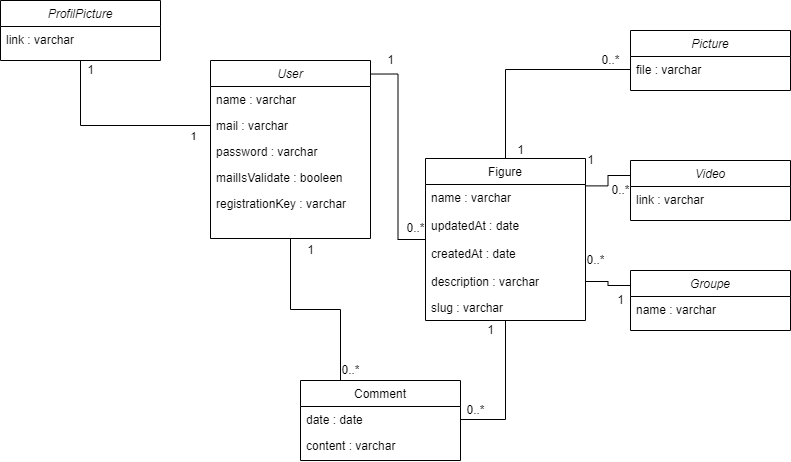

The diagram above was exported from draw.io. Its source (the exported page's mxGraphModel, read from the mxfile embedded in the PNG):
<mxGraphModel dx="870" dy="586" grid="1" gridSize="10" guides="1" tooltips="1" connect="1" arrows="1" fold="1" page="1" pageScale="1" pageWidth="827" pageHeight="1169" math="0" shadow="0">
  <root>
    <mxCell id="WIyWlLk6GJQsqaUBKTNV-0" />
    <mxCell id="WIyWlLk6GJQsqaUBKTNV-1" parent="WIyWlLk6GJQsqaUBKTNV-0" />
    <mxCell id="zkfFHV4jXpPFQw0GAbJ--0" value="User" style="swimlane;fontStyle=2;align=center;verticalAlign=top;childLayout=stackLayout;horizontal=1;startSize=26;horizontalStack=0;resizeParent=1;resizeLast=0;collapsible=1;marginBottom=0;rounded=0;shadow=0;strokeWidth=1;" parent="WIyWlLk6GJQsqaUBKTNV-1" vertex="1">
      <mxGeometry x="220" y="80" width="160" height="178" as="geometry">
        <mxRectangle x="230" y="140" width="160" height="26" as="alternateBounds" />
      </mxGeometry>
    </mxCell>
    <mxCell id="zkfFHV4jXpPFQw0GAbJ--1" value="name : varchar" style="text;align=left;verticalAlign=top;spacingLeft=4;spacingRight=4;overflow=hidden;rotatable=0;points=[[0,0.5],[1,0.5]];portConstraint=eastwest;" parent="zkfFHV4jXpPFQw0GAbJ--0" vertex="1">
      <mxGeometry y="26" width="160" height="26" as="geometry" />
    </mxCell>
    <mxCell id="zkfFHV4jXpPFQw0GAbJ--2" value="mail : varchar" style="text;align=left;verticalAlign=top;spacingLeft=4;spacingRight=4;overflow=hidden;rotatable=0;points=[[0,0.5],[1,0.5]];portConstraint=eastwest;rounded=0;shadow=0;html=0;" parent="zkfFHV4jXpPFQw0GAbJ--0" vertex="1">
      <mxGeometry y="52" width="160" height="26" as="geometry" />
    </mxCell>
    <mxCell id="zkfFHV4jXpPFQw0GAbJ--3" value="password : varchar" style="text;align=left;verticalAlign=top;spacingLeft=4;spacingRight=4;overflow=hidden;rotatable=0;points=[[0,0.5],[1,0.5]];portConstraint=eastwest;rounded=0;shadow=0;html=0;" parent="zkfFHV4jXpPFQw0GAbJ--0" vertex="1">
      <mxGeometry y="78" width="160" height="26" as="geometry" />
    </mxCell>
    <mxCell id="9KZTzkQGTmBvbCvsYZd1-0" value="mailIsValidate : booleen" style="text;align=left;verticalAlign=top;spacingLeft=4;spacingRight=4;overflow=hidden;rotatable=0;points=[[0,0.5],[1,0.5]];portConstraint=eastwest;rounded=0;shadow=0;html=0;" parent="zkfFHV4jXpPFQw0GAbJ--0" vertex="1">
      <mxGeometry y="104" width="160" height="26" as="geometry" />
    </mxCell>
    <mxCell id="9KZTzkQGTmBvbCvsYZd1-1" value="registrationKey : varchar" style="text;align=left;verticalAlign=top;spacingLeft=4;spacingRight=4;overflow=hidden;rotatable=0;points=[[0,0.5],[1,0.5]];portConstraint=eastwest;rounded=0;shadow=0;html=0;" parent="zkfFHV4jXpPFQw0GAbJ--0" vertex="1">
      <mxGeometry y="130" width="160" height="26" as="geometry" />
    </mxCell>
    <mxCell id="9KZTzkQGTmBvbCvsYZd1-21" style="edgeStyle=orthogonalEdgeStyle;rounded=0;orthogonalLoop=1;jettySize=auto;html=1;exitX=0.25;exitY=0;exitDx=0;exitDy=0;entryX=0.5;entryY=1;entryDx=0;entryDy=0;endArrow=none;endFill=0;" parent="WIyWlLk6GJQsqaUBKTNV-1" source="zkfFHV4jXpPFQw0GAbJ--6" target="zkfFHV4jXpPFQw0GAbJ--0" edge="1">
      <mxGeometry relative="1" as="geometry" />
    </mxCell>
    <mxCell id="zkfFHV4jXpPFQw0GAbJ--6" value="Comment" style="swimlane;fontStyle=0;align=center;verticalAlign=top;childLayout=stackLayout;horizontal=1;startSize=26;horizontalStack=0;resizeParent=1;resizeLast=0;collapsible=1;marginBottom=0;rounded=0;shadow=0;strokeWidth=1;" parent="WIyWlLk6GJQsqaUBKTNV-1" vertex="1">
      <mxGeometry x="310" y="400" width="160" height="80" as="geometry">
        <mxRectangle x="130" y="380" width="160" height="26" as="alternateBounds" />
      </mxGeometry>
    </mxCell>
    <mxCell id="zkfFHV4jXpPFQw0GAbJ--7" value="date : date" style="text;align=left;verticalAlign=top;spacingLeft=4;spacingRight=4;overflow=hidden;rotatable=0;points=[[0,0.5],[1,0.5]];portConstraint=eastwest;" parent="zkfFHV4jXpPFQw0GAbJ--6" vertex="1">
      <mxGeometry y="26" width="160" height="26" as="geometry" />
    </mxCell>
    <mxCell id="zkfFHV4jXpPFQw0GAbJ--8" value="content : varchar" style="text;align=left;verticalAlign=top;spacingLeft=4;spacingRight=4;overflow=hidden;rotatable=0;points=[[0,0.5],[1,0.5]];portConstraint=eastwest;rounded=0;shadow=0;html=0;" parent="zkfFHV4jXpPFQw0GAbJ--6" vertex="1">
      <mxGeometry y="52" width="160" height="26" as="geometry" />
    </mxCell>
    <mxCell id="9KZTzkQGTmBvbCvsYZd1-9" style="edgeStyle=orthogonalEdgeStyle;rounded=0;orthogonalLoop=1;jettySize=auto;html=1;exitX=0;exitY=0.5;exitDx=0;exitDy=0;entryX=1.006;entryY=0.076;entryDx=0;entryDy=0;entryPerimeter=0;endArrow=none;endFill=0;" parent="WIyWlLk6GJQsqaUBKTNV-1" source="zkfFHV4jXpPFQw0GAbJ--17" target="zkfFHV4jXpPFQw0GAbJ--0" edge="1">
      <mxGeometry relative="1" as="geometry" />
    </mxCell>
    <mxCell id="zkfFHV4jXpPFQw0GAbJ--17" value="Figure" style="swimlane;fontStyle=0;align=center;verticalAlign=top;childLayout=stackLayout;horizontal=1;startSize=26;horizontalStack=0;resizeParent=1;resizeLast=0;collapsible=1;marginBottom=0;rounded=0;shadow=0;strokeWidth=1;" parent="WIyWlLk6GJQsqaUBKTNV-1" vertex="1">
      <mxGeometry x="435" y="178" width="160" height="162" as="geometry">
        <mxRectangle x="550" y="140" width="160" height="26" as="alternateBounds" />
      </mxGeometry>
    </mxCell>
    <mxCell id="zkfFHV4jXpPFQw0GAbJ--18" value="name : varchar&#10;&#10;updatedAt : date&#10;&#10;createdAt : date" style="text;align=left;verticalAlign=top;spacingLeft=4;spacingRight=4;overflow=hidden;rotatable=0;points=[[0,0.5],[1,0.5]];portConstraint=eastwest;" parent="zkfFHV4jXpPFQw0GAbJ--17" vertex="1">
      <mxGeometry y="26" width="160" height="84" as="geometry" />
    </mxCell>
    <mxCell id="zkfFHV4jXpPFQw0GAbJ--19" value="description : varchar" style="text;align=left;verticalAlign=top;spacingLeft=4;spacingRight=4;overflow=hidden;rotatable=0;points=[[0,0.5],[1,0.5]];portConstraint=eastwest;rounded=0;shadow=0;html=0;" parent="zkfFHV4jXpPFQw0GAbJ--17" vertex="1">
      <mxGeometry y="110" width="160" height="26" as="geometry" />
    </mxCell>
    <mxCell id="BzyYHB1gxilk4CQXBaZB-1" value="slug : varchar" style="text;align=left;verticalAlign=top;spacingLeft=4;spacingRight=4;overflow=hidden;rotatable=0;points=[[0,0.5],[1,0.5]];portConstraint=eastwest;rounded=0;shadow=0;html=0;" vertex="1" parent="zkfFHV4jXpPFQw0GAbJ--17">
      <mxGeometry y="136" width="160" height="26" as="geometry" />
    </mxCell>
    <mxCell id="9KZTzkQGTmBvbCvsYZd1-2" value="ProfilPicture" style="swimlane;fontStyle=2;align=center;verticalAlign=top;childLayout=stackLayout;horizontal=1;startSize=26;horizontalStack=0;resizeParent=1;resizeLast=0;collapsible=1;marginBottom=0;rounded=0;shadow=0;strokeWidth=1;" parent="WIyWlLk6GJQsqaUBKTNV-1" vertex="1">
      <mxGeometry x="10" y="20" width="160" height="60" as="geometry">
        <mxRectangle x="230" y="140" width="160" height="26" as="alternateBounds" />
      </mxGeometry>
    </mxCell>
    <mxCell id="9KZTzkQGTmBvbCvsYZd1-3" value="link : varchar" style="text;align=left;verticalAlign=top;spacingLeft=4;spacingRight=4;overflow=hidden;rotatable=0;points=[[0,0.5],[1,0.5]];portConstraint=eastwest;" parent="9KZTzkQGTmBvbCvsYZd1-2" vertex="1">
      <mxGeometry y="26" width="160" height="26" as="geometry" />
    </mxCell>
    <mxCell id="9KZTzkQGTmBvbCvsYZd1-8" style="edgeStyle=orthogonalEdgeStyle;rounded=0;orthogonalLoop=1;jettySize=auto;html=1;exitX=0;exitY=0.5;exitDx=0;exitDy=0;entryX=0.5;entryY=1;entryDx=0;entryDy=0;endArrow=none;endFill=0;" parent="WIyWlLk6GJQsqaUBKTNV-1" source="zkfFHV4jXpPFQw0GAbJ--2" target="9KZTzkQGTmBvbCvsYZd1-2" edge="1">
      <mxGeometry relative="1" as="geometry" />
    </mxCell>
    <mxCell id="9KZTzkQGTmBvbCvsYZd1-23" value="1" style="edgeLabel;html=1;align=center;verticalAlign=middle;resizable=0;points=[];" parent="9KZTzkQGTmBvbCvsYZd1-8" vertex="1" connectable="0">
      <mxGeometry x="-0.8154" y="10" relative="1" as="geometry">
        <mxPoint as="offset" />
      </mxGeometry>
    </mxCell>
    <mxCell id="9KZTzkQGTmBvbCvsYZd1-10" value="Picture" style="swimlane;fontStyle=2;align=center;verticalAlign=top;childLayout=stackLayout;horizontal=1;startSize=26;horizontalStack=0;resizeParent=1;resizeLast=0;collapsible=1;marginBottom=0;rounded=0;shadow=0;strokeWidth=1;" parent="WIyWlLk6GJQsqaUBKTNV-1" vertex="1">
      <mxGeometry x="640" y="50" width="160" height="60" as="geometry">
        <mxRectangle x="230" y="140" width="160" height="26" as="alternateBounds" />
      </mxGeometry>
    </mxCell>
    <mxCell id="9KZTzkQGTmBvbCvsYZd1-11" value="file : varchar" style="text;align=left;verticalAlign=top;spacingLeft=4;spacingRight=4;overflow=hidden;rotatable=0;points=[[0,0.5],[1,0.5]];portConstraint=eastwest;" parent="9KZTzkQGTmBvbCvsYZd1-10" vertex="1">
      <mxGeometry y="26" width="160" height="26" as="geometry" />
    </mxCell>
    <mxCell id="9KZTzkQGTmBvbCvsYZd1-17" style="edgeStyle=orthogonalEdgeStyle;rounded=0;orthogonalLoop=1;jettySize=auto;html=1;exitX=0;exitY=0.25;exitDx=0;exitDy=0;entryX=0.997;entryY=0.169;entryDx=0;entryDy=0;entryPerimeter=0;endArrow=none;endFill=0;" parent="WIyWlLk6GJQsqaUBKTNV-1" source="9KZTzkQGTmBvbCvsYZd1-12" target="zkfFHV4jXpPFQw0GAbJ--17" edge="1">
      <mxGeometry relative="1" as="geometry" />
    </mxCell>
    <mxCell id="9KZTzkQGTmBvbCvsYZd1-12" value="Video" style="swimlane;fontStyle=2;align=center;verticalAlign=top;childLayout=stackLayout;horizontal=1;startSize=26;horizontalStack=0;resizeParent=1;resizeLast=0;collapsible=1;marginBottom=0;rounded=0;shadow=0;strokeWidth=1;" parent="WIyWlLk6GJQsqaUBKTNV-1" vertex="1">
      <mxGeometry x="640" y="180" width="160" height="60" as="geometry">
        <mxRectangle x="230" y="140" width="160" height="26" as="alternateBounds" />
      </mxGeometry>
    </mxCell>
    <mxCell id="9KZTzkQGTmBvbCvsYZd1-13" value="link : varchar" style="text;align=left;verticalAlign=top;spacingLeft=4;spacingRight=4;overflow=hidden;rotatable=0;points=[[0,0.5],[1,0.5]];portConstraint=eastwest;" parent="9KZTzkQGTmBvbCvsYZd1-12" vertex="1">
      <mxGeometry y="26" width="160" height="26" as="geometry" />
    </mxCell>
    <mxCell id="9KZTzkQGTmBvbCvsYZd1-14" value="Groupe" style="swimlane;fontStyle=2;align=center;verticalAlign=top;childLayout=stackLayout;horizontal=1;startSize=26;horizontalStack=0;resizeParent=1;resizeLast=0;collapsible=1;marginBottom=0;rounded=0;shadow=0;strokeWidth=1;" parent="WIyWlLk6GJQsqaUBKTNV-1" vertex="1">
      <mxGeometry x="640" y="290" width="160" height="60" as="geometry">
        <mxRectangle x="230" y="140" width="160" height="26" as="alternateBounds" />
      </mxGeometry>
    </mxCell>
    <mxCell id="9KZTzkQGTmBvbCvsYZd1-15" value="name : varchar" style="text;align=left;verticalAlign=top;spacingLeft=4;spacingRight=4;overflow=hidden;rotatable=0;points=[[0,0.5],[1,0.5]];portConstraint=eastwest;" parent="9KZTzkQGTmBvbCvsYZd1-14" vertex="1">
      <mxGeometry y="26" width="160" height="26" as="geometry" />
    </mxCell>
    <mxCell id="9KZTzkQGTmBvbCvsYZd1-16" style="edgeStyle=orthogonalEdgeStyle;rounded=0;orthogonalLoop=1;jettySize=auto;html=1;exitX=0;exitY=0.5;exitDx=0;exitDy=0;entryX=0.5;entryY=0;entryDx=0;entryDy=0;endArrow=none;endFill=0;" parent="WIyWlLk6GJQsqaUBKTNV-1" source="9KZTzkQGTmBvbCvsYZd1-11" target="zkfFHV4jXpPFQw0GAbJ--17" edge="1">
      <mxGeometry relative="1" as="geometry" />
    </mxCell>
    <mxCell id="9KZTzkQGTmBvbCvsYZd1-19" style="edgeStyle=orthogonalEdgeStyle;rounded=0;orthogonalLoop=1;jettySize=auto;html=1;exitX=1;exitY=0.5;exitDx=0;exitDy=0;entryX=0;entryY=0.25;entryDx=0;entryDy=0;endArrow=none;endFill=0;" parent="WIyWlLk6GJQsqaUBKTNV-1" source="zkfFHV4jXpPFQw0GAbJ--19" target="9KZTzkQGTmBvbCvsYZd1-14" edge="1">
      <mxGeometry relative="1" as="geometry" />
    </mxCell>
    <mxCell id="9KZTzkQGTmBvbCvsYZd1-22" value="1" style="text;html=1;align=center;verticalAlign=middle;resizable=0;points=[];autosize=1;strokeColor=none;" parent="WIyWlLk6GJQsqaUBKTNV-1" vertex="1">
      <mxGeometry x="90" y="80" width="20" height="20" as="geometry" />
    </mxCell>
    <mxCell id="9KZTzkQGTmBvbCvsYZd1-24" value="1" style="text;html=1;align=center;verticalAlign=middle;resizable=0;points=[];autosize=1;strokeColor=none;" parent="WIyWlLk6GJQsqaUBKTNV-1" vertex="1">
      <mxGeometry x="390" y="70" width="20" height="20" as="geometry" />
    </mxCell>
    <mxCell id="9KZTzkQGTmBvbCvsYZd1-25" value="0..*" style="text;html=1;align=center;verticalAlign=middle;resizable=0;points=[];autosize=1;strokeColor=none;" parent="WIyWlLk6GJQsqaUBKTNV-1" vertex="1">
      <mxGeometry x="410" y="238" width="30" height="20" as="geometry" />
    </mxCell>
    <mxCell id="9KZTzkQGTmBvbCvsYZd1-26" value="1" style="text;html=1;align=center;verticalAlign=middle;resizable=0;points=[];autosize=1;strokeColor=none;" parent="WIyWlLk6GJQsqaUBKTNV-1" vertex="1">
      <mxGeometry x="520" y="160" width="20" height="20" as="geometry" />
    </mxCell>
    <mxCell id="9KZTzkQGTmBvbCvsYZd1-27" value="1" style="text;html=1;align=center;verticalAlign=middle;resizable=0;points=[];autosize=1;strokeColor=none;" parent="WIyWlLk6GJQsqaUBKTNV-1" vertex="1">
      <mxGeometry x="590" y="170" width="20" height="20" as="geometry" />
    </mxCell>
    <mxCell id="9KZTzkQGTmBvbCvsYZd1-28" value="1" style="text;html=1;align=center;verticalAlign=middle;resizable=0;points=[];autosize=1;strokeColor=none;" parent="WIyWlLk6GJQsqaUBKTNV-1" vertex="1">
      <mxGeometry x="620" y="310" width="20" height="20" as="geometry" />
    </mxCell>
    <mxCell id="9KZTzkQGTmBvbCvsYZd1-30" value="1" style="text;html=1;align=center;verticalAlign=middle;resizable=0;points=[];autosize=1;strokeColor=none;" parent="WIyWlLk6GJQsqaUBKTNV-1" vertex="1">
      <mxGeometry x="310" y="260" width="20" height="20" as="geometry" />
    </mxCell>
    <mxCell id="9KZTzkQGTmBvbCvsYZd1-31" value="0..*" style="text;html=1;align=center;verticalAlign=middle;resizable=0;points=[];autosize=1;strokeColor=none;" parent="WIyWlLk6GJQsqaUBKTNV-1" vertex="1">
      <mxGeometry x="345" y="380" width="30" height="20" as="geometry" />
    </mxCell>
    <mxCell id="9KZTzkQGTmBvbCvsYZd1-32" value="0..*" style="text;html=1;align=center;verticalAlign=middle;resizable=0;points=[];autosize=1;strokeColor=none;" parent="WIyWlLk6GJQsqaUBKTNV-1" vertex="1">
      <mxGeometry x="470" y="420" width="30" height="20" as="geometry" />
    </mxCell>
    <mxCell id="9KZTzkQGTmBvbCvsYZd1-33" value="0..*" style="text;html=1;align=center;verticalAlign=middle;resizable=0;points=[];autosize=1;strokeColor=none;" parent="WIyWlLk6GJQsqaUBKTNV-1" vertex="1">
      <mxGeometry x="605" y="70" width="30" height="20" as="geometry" />
    </mxCell>
    <mxCell id="9KZTzkQGTmBvbCvsYZd1-34" value="0..*" style="text;html=1;align=center;verticalAlign=middle;resizable=0;points=[];autosize=1;strokeColor=none;" parent="WIyWlLk6GJQsqaUBKTNV-1" vertex="1">
      <mxGeometry x="615" y="200" width="30" height="20" as="geometry" />
    </mxCell>
    <mxCell id="9KZTzkQGTmBvbCvsYZd1-35" value="0..*" style="text;html=1;align=center;verticalAlign=middle;resizable=0;points=[];autosize=1;strokeColor=none;" parent="WIyWlLk6GJQsqaUBKTNV-1" vertex="1">
      <mxGeometry x="590" y="270" width="30" height="20" as="geometry" />
    </mxCell>
    <mxCell id="9KZTzkQGTmBvbCvsYZd1-29" value="1" style="text;html=1;align=center;verticalAlign=middle;resizable=0;points=[];autosize=1;strokeColor=none;" parent="WIyWlLk6GJQsqaUBKTNV-1" vertex="1">
      <mxGeometry x="490" y="340" width="20" height="20" as="geometry" />
    </mxCell>
    <mxCell id="BzyYHB1gxilk4CQXBaZB-3" style="edgeStyle=orthogonalEdgeStyle;rounded=0;orthogonalLoop=1;jettySize=auto;html=1;exitX=1;exitY=0.5;exitDx=0;exitDy=0;entryX=0.5;entryY=1;entryDx=0;entryDy=0;endArrow=none;endFill=0;" edge="1" parent="WIyWlLk6GJQsqaUBKTNV-1" source="zkfFHV4jXpPFQw0GAbJ--7" target="zkfFHV4jXpPFQw0GAbJ--17">
      <mxGeometry relative="1" as="geometry" />
    </mxCell>
  </root>
</mxGraphModel>